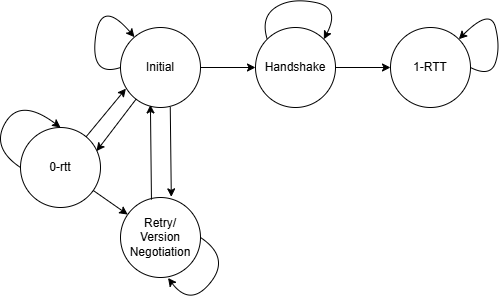

The diagram above was exported from draw.io. Its source (the exported page's mxGraphModel, read from the mxfile embedded in the PNG):
<mxGraphModel dx="1050" dy="626" grid="1" gridSize="10" guides="1" tooltips="1" connect="1" arrows="1" fold="1" page="1" pageScale="1" pageWidth="850" pageHeight="1100" math="0" shadow="0">
  <root>
    <mxCell id="0" />
    <mxCell id="1" parent="0" />
    <mxCell id="ChuA873rvlBcfiCvOMQv-2" value="0-rtt" style="ellipse;whiteSpace=wrap;html=1;aspect=fixed;" parent="1" vertex="1">
      <mxGeometry x="110" y="140" width="80" height="80" as="geometry" />
    </mxCell>
    <mxCell id="ChuA873rvlBcfiCvOMQv-4" value="Handshake" style="ellipse;whiteSpace=wrap;html=1;aspect=fixed;" parent="1" vertex="1">
      <mxGeometry x="345" y="40" width="80" height="80" as="geometry" />
    </mxCell>
    <mxCell id="ChuA873rvlBcfiCvOMQv-7" value="Retry/&lt;div&gt;Version Negotiation&lt;/div&gt;" style="ellipse;whiteSpace=wrap;html=1;aspect=fixed;" parent="1" vertex="1">
      <mxGeometry x="210" y="210" width="80" height="80" as="geometry" />
    </mxCell>
    <mxCell id="ChuA873rvlBcfiCvOMQv-8" value="Initial" style="ellipse;whiteSpace=wrap;html=1;aspect=fixed;" parent="1" vertex="1">
      <mxGeometry x="210" y="40" width="80" height="80" as="geometry" />
    </mxCell>
    <mxCell id="ChuA873rvlBcfiCvOMQv-9" value="" style="endArrow=classic;html=1;rounded=0;entryX=0.95;entryY=0.295;entryDx=0;entryDy=0;entryPerimeter=0;" parent="1" source="ChuA873rvlBcfiCvOMQv-8" target="ChuA873rvlBcfiCvOMQv-2" edge="1">
      <mxGeometry width="50" height="50" relative="1" as="geometry">
        <mxPoint x="100" y="100" as="sourcePoint" />
        <mxPoint x="150" y="50" as="targetPoint" />
      </mxGeometry>
    </mxCell>
    <mxCell id="ChuA873rvlBcfiCvOMQv-10" value="" style="endArrow=classic;html=1;rounded=0;" parent="1" source="ChuA873rvlBcfiCvOMQv-8" target="ChuA873rvlBcfiCvOMQv-4" edge="1">
      <mxGeometry width="50" height="50" relative="1" as="geometry">
        <mxPoint x="269" y="105" as="sourcePoint" />
        <mxPoint x="191" y="165" as="targetPoint" />
      </mxGeometry>
    </mxCell>
    <mxCell id="nadacD2k0H0syulSb4_E-1" value="" style="endArrow=classic;html=1;rounded=0;entryX=0.068;entryY=0.764;entryDx=0;entryDy=0;entryPerimeter=0;" parent="1" source="ChuA873rvlBcfiCvOMQv-2" target="ChuA873rvlBcfiCvOMQv-8" edge="1">
      <mxGeometry width="50" height="50" relative="1" as="geometry">
        <mxPoint x="20" y="300" as="sourcePoint" />
        <mxPoint x="210" y="100" as="targetPoint" />
      </mxGeometry>
    </mxCell>
    <mxCell id="nadacD2k0H0syulSb4_E-2" value="" style="endArrow=classic;html=1;rounded=0;exitX=0.622;exitY=0.993;exitDx=0;exitDy=0;exitPerimeter=0;entryX=0.635;entryY=-0.008;entryDx=0;entryDy=0;entryPerimeter=0;" parent="1" source="ChuA873rvlBcfiCvOMQv-8" target="ChuA873rvlBcfiCvOMQv-7" edge="1">
      <mxGeometry width="50" height="50" relative="1" as="geometry">
        <mxPoint x="230" y="200" as="sourcePoint" />
        <mxPoint x="280" y="150" as="targetPoint" />
      </mxGeometry>
    </mxCell>
    <mxCell id="nadacD2k0H0syulSb4_E-4" value="" style="endArrow=classic;html=1;rounded=0;exitX=0.387;exitY=0.027;exitDx=0;exitDy=0;exitPerimeter=0;entryX=0.374;entryY=0.968;entryDx=0;entryDy=0;entryPerimeter=0;" parent="1" source="ChuA873rvlBcfiCvOMQv-7" target="ChuA873rvlBcfiCvOMQv-8" edge="1">
      <mxGeometry width="50" height="50" relative="1" as="geometry">
        <mxPoint x="100" y="350" as="sourcePoint" />
        <mxPoint x="242" y="120" as="targetPoint" />
      </mxGeometry>
    </mxCell>
    <mxCell id="nadacD2k0H0syulSb4_E-5" value="1-RTT" style="ellipse;whiteSpace=wrap;html=1;aspect=fixed;" parent="1" vertex="1">
      <mxGeometry x="480" y="40" width="80" height="80" as="geometry" />
    </mxCell>
    <mxCell id="nadacD2k0H0syulSb4_E-6" value="" style="endArrow=classic;html=1;rounded=0;" parent="1" source="ChuA873rvlBcfiCvOMQv-4" target="nadacD2k0H0syulSb4_E-5" edge="1">
      <mxGeometry width="50" height="50" relative="1" as="geometry">
        <mxPoint x="300" y="90" as="sourcePoint" />
        <mxPoint x="390" y="90" as="targetPoint" />
      </mxGeometry>
    </mxCell>
    <mxCell id="nadacD2k0H0syulSb4_E-7" value="" style="endArrow=classic;html=1;rounded=0;" parent="1" source="ChuA873rvlBcfiCvOMQv-2" target="ChuA873rvlBcfiCvOMQv-7" edge="1">
      <mxGeometry width="50" height="50" relative="1" as="geometry">
        <mxPoint x="120" y="340" as="sourcePoint" />
        <mxPoint x="170" y="290" as="targetPoint" />
      </mxGeometry>
    </mxCell>
    <mxCell id="nadacD2k0H0syulSb4_E-11" value="" style="curved=1;endArrow=classic;html=1;rounded=0;exitX=0;exitY=0.5;exitDx=0;exitDy=0;" parent="1" source="ChuA873rvlBcfiCvOMQv-8" target="ChuA873rvlBcfiCvOMQv-8" edge="1">
      <mxGeometry width="50" height="50" relative="1" as="geometry">
        <mxPoint x="130" y="90" as="sourcePoint" />
        <mxPoint x="180" y="40" as="targetPoint" />
        <Array as="points">
          <mxPoint x="180" y="90" />
          <mxPoint x="190" y="10" />
        </Array>
      </mxGeometry>
    </mxCell>
    <mxCell id="nadacD2k0H0syulSb4_E-12" value="" style="curved=1;endArrow=classic;html=1;rounded=0;exitX=1;exitY=0.5;exitDx=0;exitDy=0;entryX=1;entryY=0;entryDx=0;entryDy=0;" parent="1" source="nadacD2k0H0syulSb4_E-5" target="nadacD2k0H0syulSb4_E-5" edge="1">
      <mxGeometry width="50" height="50" relative="1" as="geometry">
        <mxPoint x="600" y="90" as="sourcePoint" />
        <mxPoint x="614" y="60" as="targetPoint" />
        <Array as="points">
          <mxPoint x="580" y="90" />
          <mxPoint x="590" y="60" />
          <mxPoint x="580" y="20" />
        </Array>
      </mxGeometry>
    </mxCell>
    <mxCell id="nadacD2k0H0syulSb4_E-13" value="" style="curved=1;endArrow=classic;html=1;rounded=0;exitX=0;exitY=0;exitDx=0;exitDy=0;entryX=1;entryY=0;entryDx=0;entryDy=0;" parent="1" source="ChuA873rvlBcfiCvOMQv-4" target="ChuA873rvlBcfiCvOMQv-4" edge="1">
      <mxGeometry width="50" height="50" relative="1" as="geometry">
        <mxPoint x="330" y="50" as="sourcePoint" />
        <mxPoint x="380" as="targetPoint" />
        <Array as="points">
          <mxPoint x="350" y="30" />
          <mxPoint x="380" y="10" />
          <mxPoint x="430" y="20" />
        </Array>
      </mxGeometry>
    </mxCell>
    <mxCell id="nadacD2k0H0syulSb4_E-15" value="" style="curved=1;endArrow=classic;html=1;rounded=0;exitX=1;exitY=0.5;exitDx=0;exitDy=0;entryX=0.594;entryY=1.006;entryDx=0;entryDy=0;entryPerimeter=0;" parent="1" source="ChuA873rvlBcfiCvOMQv-7" target="ChuA873rvlBcfiCvOMQv-7" edge="1">
      <mxGeometry width="50" height="50" relative="1" as="geometry">
        <mxPoint x="331" y="280" as="sourcePoint" />
        <mxPoint x="345" y="250" as="targetPoint" />
        <Array as="points">
          <mxPoint x="320" y="270" />
          <mxPoint x="280" y="320" />
        </Array>
      </mxGeometry>
    </mxCell>
    <mxCell id="nadacD2k0H0syulSb4_E-16" value="" style="curved=1;endArrow=classic;html=1;rounded=0;entryX=0.5;entryY=0;entryDx=0;entryDy=0;exitX=0;exitY=0.5;exitDx=0;exitDy=0;" parent="1" source="ChuA873rvlBcfiCvOMQv-2" target="ChuA873rvlBcfiCvOMQv-2" edge="1">
      <mxGeometry width="50" height="50" relative="1" as="geometry">
        <mxPoint x="70" y="160" as="sourcePoint" />
        <mxPoint x="120" y="110" as="targetPoint" />
        <Array as="points">
          <mxPoint x="80" y="160" />
          <mxPoint x="110" y="110" />
        </Array>
      </mxGeometry>
    </mxCell>
  </root>
</mxGraphModel>